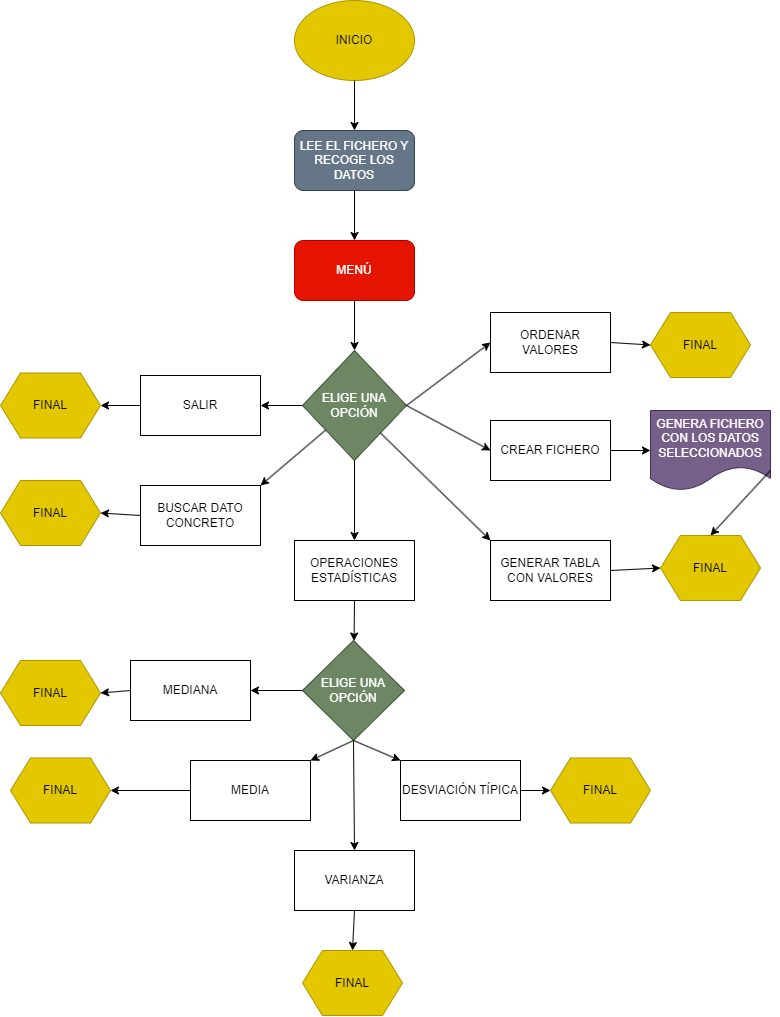

The diagram above was exported from draw.io. Its source (the exported page's mxGraphModel, read from the mxfile embedded in the PNG):
<mxGraphModel dx="1134" dy="660" grid="1" gridSize="10" guides="1" tooltips="1" connect="1" arrows="1" fold="1" page="1" pageScale="1" pageWidth="827" pageHeight="1169" math="0" shadow="0">
  <root>
    <mxCell id="WIyWlLk6GJQsqaUBKTNV-0" />
    <mxCell id="WIyWlLk6GJQsqaUBKTNV-1" parent="WIyWlLk6GJQsqaUBKTNV-0" />
    <mxCell id="RozcHC3Zv530zUv-bnT6-0" value="INICIO" style="ellipse;whiteSpace=wrap;html=1;fillColor=#e3c800;fontColor=#000000;strokeColor=#B09500;" parent="WIyWlLk6GJQsqaUBKTNV-1" vertex="1">
      <mxGeometry x="314" y="40" width="120" height="80" as="geometry" />
    </mxCell>
    <mxCell id="RozcHC3Zv530zUv-bnT6-2" value="LEE EL FICHERO Y RECOGE LOS DATOS" style="rounded=1;whiteSpace=wrap;html=1;fillColor=#647687;fontColor=#ffffff;strokeColor=#314354;" parent="WIyWlLk6GJQsqaUBKTNV-1" vertex="1">
      <mxGeometry x="314" y="170" width="120" height="60" as="geometry" />
    </mxCell>
    <mxCell id="RozcHC3Zv530zUv-bnT6-3" value="MENÚ" style="rounded=1;whiteSpace=wrap;html=1;fillColor=#e51400;fontColor=#ffffff;strokeColor=#B20000;" parent="WIyWlLk6GJQsqaUBKTNV-1" vertex="1">
      <mxGeometry x="314" y="280" width="120" height="60" as="geometry" />
    </mxCell>
    <mxCell id="RozcHC3Zv530zUv-bnT6-6" value="ELIGE UNA OPCIÓN" style="rhombus;whiteSpace=wrap;html=1;fillColor=#6d8764;fontColor=#ffffff;strokeColor=#3A5431;" parent="WIyWlLk6GJQsqaUBKTNV-1" vertex="1">
      <mxGeometry x="322" y="390" width="104" height="110" as="geometry" />
    </mxCell>
    <mxCell id="RozcHC3Zv530zUv-bnT6-7" value="" style="endArrow=classic;html=1;rounded=0;exitX=0.5;exitY=1;exitDx=0;exitDy=0;entryX=0.5;entryY=0;entryDx=0;entryDy=0;" parent="WIyWlLk6GJQsqaUBKTNV-1" source="RozcHC3Zv530zUv-bnT6-0" target="RozcHC3Zv530zUv-bnT6-2" edge="1">
      <mxGeometry width="50" height="50" relative="1" as="geometry">
        <mxPoint x="430" y="160" as="sourcePoint" />
        <mxPoint x="480" y="110" as="targetPoint" />
      </mxGeometry>
    </mxCell>
    <mxCell id="RozcHC3Zv530zUv-bnT6-8" value="" style="endArrow=classic;html=1;rounded=0;exitX=0.5;exitY=1;exitDx=0;exitDy=0;entryX=0.5;entryY=0;entryDx=0;entryDy=0;" parent="WIyWlLk6GJQsqaUBKTNV-1" source="RozcHC3Zv530zUv-bnT6-2" target="RozcHC3Zv530zUv-bnT6-3" edge="1">
      <mxGeometry width="50" height="50" relative="1" as="geometry">
        <mxPoint x="460" y="250" as="sourcePoint" />
        <mxPoint x="510" y="200" as="targetPoint" />
      </mxGeometry>
    </mxCell>
    <mxCell id="RozcHC3Zv530zUv-bnT6-9" value="" style="endArrow=classic;html=1;rounded=0;exitX=0.5;exitY=1;exitDx=0;exitDy=0;entryX=0.5;entryY=0;entryDx=0;entryDy=0;" parent="WIyWlLk6GJQsqaUBKTNV-1" source="RozcHC3Zv530zUv-bnT6-3" target="RozcHC3Zv530zUv-bnT6-6" edge="1">
      <mxGeometry width="50" height="50" relative="1" as="geometry">
        <mxPoint x="420" y="400" as="sourcePoint" />
        <mxPoint x="470" y="350" as="targetPoint" />
      </mxGeometry>
    </mxCell>
    <mxCell id="RozcHC3Zv530zUv-bnT6-10" value="SALIR" style="rounded=0;whiteSpace=wrap;html=1;" parent="WIyWlLk6GJQsqaUBKTNV-1" vertex="1">
      <mxGeometry x="160" y="415" width="120" height="60" as="geometry" />
    </mxCell>
    <mxCell id="RozcHC3Zv530zUv-bnT6-11" value="" style="endArrow=classic;html=1;rounded=0;exitX=0;exitY=0.5;exitDx=0;exitDy=0;entryX=1;entryY=0.5;entryDx=0;entryDy=0;" parent="WIyWlLk6GJQsqaUBKTNV-1" source="RozcHC3Zv530zUv-bnT6-6" target="RozcHC3Zv530zUv-bnT6-10" edge="1">
      <mxGeometry width="50" height="50" relative="1" as="geometry">
        <mxPoint x="290" y="550" as="sourcePoint" />
        <mxPoint x="340" y="500" as="targetPoint" />
      </mxGeometry>
    </mxCell>
    <mxCell id="RozcHC3Zv530zUv-bnT6-12" value="FINAL" style="shape=hexagon;perimeter=hexagonPerimeter2;whiteSpace=wrap;html=1;fixedSize=1;fillColor=#e3c800;fontColor=#000000;strokeColor=#B09500;" parent="WIyWlLk6GJQsqaUBKTNV-1" vertex="1">
      <mxGeometry x="20" y="412.5" width="100" height="65" as="geometry" />
    </mxCell>
    <mxCell id="RozcHC3Zv530zUv-bnT6-13" value="" style="endArrow=classic;html=1;rounded=0;exitX=0;exitY=0.5;exitDx=0;exitDy=0;entryX=1;entryY=0.5;entryDx=0;entryDy=0;" parent="WIyWlLk6GJQsqaUBKTNV-1" source="RozcHC3Zv530zUv-bnT6-10" target="RozcHC3Zv530zUv-bnT6-12" edge="1">
      <mxGeometry width="50" height="50" relative="1" as="geometry">
        <mxPoint x="110" y="570" as="sourcePoint" />
        <mxPoint x="160" y="520" as="targetPoint" />
      </mxGeometry>
    </mxCell>
    <mxCell id="RozcHC3Zv530zUv-bnT6-14" value="BUSCAR DATO CONCRETO" style="rounded=0;whiteSpace=wrap;html=1;" parent="WIyWlLk6GJQsqaUBKTNV-1" vertex="1">
      <mxGeometry x="160" y="525" width="120" height="60" as="geometry" />
    </mxCell>
    <mxCell id="RozcHC3Zv530zUv-bnT6-15" value="OPERACIONES ESTADÍSTICAS" style="rounded=0;whiteSpace=wrap;html=1;" parent="WIyWlLk6GJQsqaUBKTNV-1" vertex="1">
      <mxGeometry x="314" y="580" width="120" height="60" as="geometry" />
    </mxCell>
    <mxCell id="RozcHC3Zv530zUv-bnT6-16" value="ORDENAR VALORES" style="rounded=0;whiteSpace=wrap;html=1;" parent="WIyWlLk6GJQsqaUBKTNV-1" vertex="1">
      <mxGeometry x="510" y="352" width="120" height="60" as="geometry" />
    </mxCell>
    <mxCell id="RozcHC3Zv530zUv-bnT6-17" value="CREAR FICHERO" style="rounded=0;whiteSpace=wrap;html=1;" parent="WIyWlLk6GJQsqaUBKTNV-1" vertex="1">
      <mxGeometry x="510" y="460" width="120" height="60" as="geometry" />
    </mxCell>
    <mxCell id="RozcHC3Zv530zUv-bnT6-18" value="" style="endArrow=classic;html=1;rounded=0;entryX=1;entryY=0;entryDx=0;entryDy=0;" parent="WIyWlLk6GJQsqaUBKTNV-1" source="RozcHC3Zv530zUv-bnT6-6" target="RozcHC3Zv530zUv-bnT6-14" edge="1">
      <mxGeometry width="50" height="50" relative="1" as="geometry">
        <mxPoint x="374" y="550" as="sourcePoint" />
        <mxPoint x="374" y="570.7106781186548" as="targetPoint" />
      </mxGeometry>
    </mxCell>
    <mxCell id="RozcHC3Zv530zUv-bnT6-19" value="" style="endArrow=classic;html=1;rounded=0;exitX=0.5;exitY=1;exitDx=0;exitDy=0;entryX=0.5;entryY=0;entryDx=0;entryDy=0;" parent="WIyWlLk6GJQsqaUBKTNV-1" source="RozcHC3Zv530zUv-bnT6-6" target="RozcHC3Zv530zUv-bnT6-15" edge="1">
      <mxGeometry width="50" height="50" relative="1" as="geometry">
        <mxPoint x="390" y="540" as="sourcePoint" />
        <mxPoint x="374" y="570" as="targetPoint" />
      </mxGeometry>
    </mxCell>
    <mxCell id="RozcHC3Zv530zUv-bnT6-20" value="" style="endArrow=classic;html=1;rounded=0;exitX=1;exitY=0.5;exitDx=0;exitDy=0;entryX=0;entryY=0.5;entryDx=0;entryDy=0;" parent="WIyWlLk6GJQsqaUBKTNV-1" source="RozcHC3Zv530zUv-bnT6-6" target="RozcHC3Zv530zUv-bnT6-16" edge="1">
      <mxGeometry width="50" height="50" relative="1" as="geometry">
        <mxPoint x="420" y="450" as="sourcePoint" />
        <mxPoint x="470" y="400" as="targetPoint" />
      </mxGeometry>
    </mxCell>
    <mxCell id="RozcHC3Zv530zUv-bnT6-21" value="" style="endArrow=classic;html=1;rounded=0;exitX=1;exitY=0.5;exitDx=0;exitDy=0;entryX=0;entryY=0.5;entryDx=0;entryDy=0;" parent="WIyWlLk6GJQsqaUBKTNV-1" source="RozcHC3Zv530zUv-bnT6-6" target="RozcHC3Zv530zUv-bnT6-17" edge="1">
      <mxGeometry width="50" height="50" relative="1" as="geometry">
        <mxPoint x="440" y="550" as="sourcePoint" />
        <mxPoint x="490" y="500" as="targetPoint" />
      </mxGeometry>
    </mxCell>
    <mxCell id="RozcHC3Zv530zUv-bnT6-22" value="ELIGE UNA OPCIÓN" style="rhombus;whiteSpace=wrap;html=1;fillColor=#6d8764;fontColor=#ffffff;strokeColor=#3A5431;" parent="WIyWlLk6GJQsqaUBKTNV-1" vertex="1">
      <mxGeometry x="322" y="680" width="102" height="100" as="geometry" />
    </mxCell>
    <mxCell id="RozcHC3Zv530zUv-bnT6-23" value="" style="endArrow=classic;html=1;rounded=0;exitX=0.5;exitY=1;exitDx=0;exitDy=0;" parent="WIyWlLk6GJQsqaUBKTNV-1" source="RozcHC3Zv530zUv-bnT6-15" target="RozcHC3Zv530zUv-bnT6-22" edge="1">
      <mxGeometry width="50" height="50" relative="1" as="geometry">
        <mxPoint x="470" y="700" as="sourcePoint" />
        <mxPoint x="520" y="650" as="targetPoint" />
      </mxGeometry>
    </mxCell>
    <mxCell id="RozcHC3Zv530zUv-bnT6-24" value="GENERA FICHERO CON LOS DATOS SELECCIONADOS" style="shape=document;whiteSpace=wrap;html=1;boundedLbl=1;fillColor=#76608a;fontColor=#ffffff;strokeColor=#432D57;" parent="WIyWlLk6GJQsqaUBKTNV-1" vertex="1">
      <mxGeometry x="670" y="450" width="120" height="80" as="geometry" />
    </mxCell>
    <mxCell id="RozcHC3Zv530zUv-bnT6-25" value="" style="endArrow=classic;html=1;rounded=0;exitX=1;exitY=0.5;exitDx=0;exitDy=0;entryX=0;entryY=0.5;entryDx=0;entryDy=0;" parent="WIyWlLk6GJQsqaUBKTNV-1" source="RozcHC3Zv530zUv-bnT6-17" target="RozcHC3Zv530zUv-bnT6-24" edge="1">
      <mxGeometry width="50" height="50" relative="1" as="geometry">
        <mxPoint x="620" y="610" as="sourcePoint" />
        <mxPoint x="670" y="560" as="targetPoint" />
      </mxGeometry>
    </mxCell>
    <mxCell id="RozcHC3Zv530zUv-bnT6-26" value="GENERAR TABLA CON VALORES" style="rounded=0;whiteSpace=wrap;html=1;" parent="WIyWlLk6GJQsqaUBKTNV-1" vertex="1">
      <mxGeometry x="510" y="580" width="120" height="60" as="geometry" />
    </mxCell>
    <mxCell id="RozcHC3Zv530zUv-bnT6-27" value="" style="endArrow=classic;html=1;rounded=0;exitX=1;exitY=1;exitDx=0;exitDy=0;entryX=0;entryY=0;entryDx=0;entryDy=0;" parent="WIyWlLk6GJQsqaUBKTNV-1" source="RozcHC3Zv530zUv-bnT6-6" target="RozcHC3Zv530zUv-bnT6-26" edge="1">
      <mxGeometry width="50" height="50" relative="1" as="geometry">
        <mxPoint x="430" y="560" as="sourcePoint" />
        <mxPoint x="480" y="510" as="targetPoint" />
      </mxGeometry>
    </mxCell>
    <mxCell id="RozcHC3Zv530zUv-bnT6-28" value="MEDIA" style="rounded=0;whiteSpace=wrap;html=1;" parent="WIyWlLk6GJQsqaUBKTNV-1" vertex="1">
      <mxGeometry x="210" y="800" width="120" height="60" as="geometry" />
    </mxCell>
    <mxCell id="RozcHC3Zv530zUv-bnT6-29" value="VARIANZA" style="rounded=0;whiteSpace=wrap;html=1;" parent="WIyWlLk6GJQsqaUBKTNV-1" vertex="1">
      <mxGeometry x="314" y="890" width="120" height="60" as="geometry" />
    </mxCell>
    <mxCell id="RozcHC3Zv530zUv-bnT6-30" value="DESVIACIÓN TÍPICA" style="rounded=0;whiteSpace=wrap;html=1;" parent="WIyWlLk6GJQsqaUBKTNV-1" vertex="1">
      <mxGeometry x="420" y="800" width="120" height="60" as="geometry" />
    </mxCell>
    <mxCell id="RozcHC3Zv530zUv-bnT6-31" value="" style="endArrow=classic;html=1;rounded=0;exitX=0.5;exitY=1;exitDx=0;exitDy=0;entryX=0.5;entryY=0;entryDx=0;entryDy=0;" parent="WIyWlLk6GJQsqaUBKTNV-1" source="RozcHC3Zv530zUv-bnT6-22" target="RozcHC3Zv530zUv-bnT6-29" edge="1">
      <mxGeometry width="50" height="50" relative="1" as="geometry">
        <mxPoint x="350" y="870" as="sourcePoint" />
        <mxPoint x="400" y="820" as="targetPoint" />
      </mxGeometry>
    </mxCell>
    <mxCell id="RozcHC3Zv530zUv-bnT6-32" value="" style="endArrow=classic;html=1;rounded=0;exitX=0.5;exitY=1;exitDx=0;exitDy=0;entryX=1;entryY=0;entryDx=0;entryDy=0;" parent="WIyWlLk6GJQsqaUBKTNV-1" source="RozcHC3Zv530zUv-bnT6-22" target="RozcHC3Zv530zUv-bnT6-28" edge="1">
      <mxGeometry width="50" height="50" relative="1" as="geometry">
        <mxPoint x="270" y="780" as="sourcePoint" />
        <mxPoint x="320" y="730" as="targetPoint" />
      </mxGeometry>
    </mxCell>
    <mxCell id="RozcHC3Zv530zUv-bnT6-33" value="" style="endArrow=classic;html=1;rounded=0;entryX=0;entryY=0;entryDx=0;entryDy=0;exitX=0.5;exitY=1;exitDx=0;exitDy=0;" parent="WIyWlLk6GJQsqaUBKTNV-1" source="RozcHC3Zv530zUv-bnT6-22" target="RozcHC3Zv530zUv-bnT6-30" edge="1">
      <mxGeometry width="50" height="50" relative="1" as="geometry">
        <mxPoint x="440" y="770" as="sourcePoint" />
        <mxPoint x="420" y="730" as="targetPoint" />
      </mxGeometry>
    </mxCell>
    <mxCell id="RozcHC3Zv530zUv-bnT6-34" value="MEDIANA" style="rounded=0;whiteSpace=wrap;html=1;" parent="WIyWlLk6GJQsqaUBKTNV-1" vertex="1">
      <mxGeometry x="150" y="700" width="120" height="60" as="geometry" />
    </mxCell>
    <mxCell id="RozcHC3Zv530zUv-bnT6-35" value="" style="endArrow=classic;html=1;rounded=0;exitX=0;exitY=0.5;exitDx=0;exitDy=0;entryX=1;entryY=0.5;entryDx=0;entryDy=0;" parent="WIyWlLk6GJQsqaUBKTNV-1" source="RozcHC3Zv530zUv-bnT6-22" target="RozcHC3Zv530zUv-bnT6-34" edge="1">
      <mxGeometry width="50" height="50" relative="1" as="geometry">
        <mxPoint x="470" y="750" as="sourcePoint" />
        <mxPoint x="520" y="700" as="targetPoint" />
      </mxGeometry>
    </mxCell>
    <mxCell id="RozcHC3Zv530zUv-bnT6-36" value="FINAL" style="shape=hexagon;perimeter=hexagonPerimeter2;whiteSpace=wrap;html=1;fixedSize=1;fillColor=#e3c800;fontColor=#000000;strokeColor=#B09500;" parent="WIyWlLk6GJQsqaUBKTNV-1" vertex="1">
      <mxGeometry x="20" y="520" width="100" height="65" as="geometry" />
    </mxCell>
    <mxCell id="RozcHC3Zv530zUv-bnT6-37" value="FINAL" style="shape=hexagon;perimeter=hexagonPerimeter2;whiteSpace=wrap;html=1;fixedSize=1;fillColor=#e3c800;fontColor=#000000;strokeColor=#B09500;" parent="WIyWlLk6GJQsqaUBKTNV-1" vertex="1">
      <mxGeometry x="20" y="700" width="100" height="65" as="geometry" />
    </mxCell>
    <mxCell id="RozcHC3Zv530zUv-bnT6-38" value="FINAL" style="shape=hexagon;perimeter=hexagonPerimeter2;whiteSpace=wrap;html=1;fixedSize=1;fillColor=#e3c800;fontColor=#000000;strokeColor=#B09500;" parent="WIyWlLk6GJQsqaUBKTNV-1" vertex="1">
      <mxGeometry x="30" y="797.5" width="100" height="65" as="geometry" />
    </mxCell>
    <mxCell id="RozcHC3Zv530zUv-bnT6-39" value="FINAL" style="shape=hexagon;perimeter=hexagonPerimeter2;whiteSpace=wrap;html=1;fixedSize=1;fillColor=#e3c800;fontColor=#000000;strokeColor=#B09500;" parent="WIyWlLk6GJQsqaUBKTNV-1" vertex="1">
      <mxGeometry x="322" y="990" width="100" height="65" as="geometry" />
    </mxCell>
    <mxCell id="RozcHC3Zv530zUv-bnT6-40" value="FINAL" style="shape=hexagon;perimeter=hexagonPerimeter2;whiteSpace=wrap;html=1;fixedSize=1;fillColor=#e3c800;fontColor=#000000;strokeColor=#B09500;" parent="WIyWlLk6GJQsqaUBKTNV-1" vertex="1">
      <mxGeometry x="570" y="797.5" width="100" height="65" as="geometry" />
    </mxCell>
    <mxCell id="RozcHC3Zv530zUv-bnT6-41" value="FINAL" style="shape=hexagon;perimeter=hexagonPerimeter2;whiteSpace=wrap;html=1;fixedSize=1;fillColor=#e3c800;fontColor=#000000;strokeColor=#B09500;" parent="WIyWlLk6GJQsqaUBKTNV-1" vertex="1">
      <mxGeometry x="680" y="575" width="100" height="65" as="geometry" />
    </mxCell>
    <mxCell id="RozcHC3Zv530zUv-bnT6-42" value="FINAL" style="shape=hexagon;perimeter=hexagonPerimeter2;whiteSpace=wrap;html=1;fixedSize=1;fillColor=#e3c800;fontColor=#000000;strokeColor=#B09500;" parent="WIyWlLk6GJQsqaUBKTNV-1" vertex="1">
      <mxGeometry x="670" y="352" width="100" height="65" as="geometry" />
    </mxCell>
    <mxCell id="RozcHC3Zv530zUv-bnT6-43" value="" style="endArrow=classic;html=1;rounded=0;exitX=1;exitY=0.5;exitDx=0;exitDy=0;entryX=0;entryY=0.5;entryDx=0;entryDy=0;" parent="WIyWlLk6GJQsqaUBKTNV-1" source="RozcHC3Zv530zUv-bnT6-26" target="RozcHC3Zv530zUv-bnT6-41" edge="1">
      <mxGeometry width="50" height="50" relative="1" as="geometry">
        <mxPoint x="630" y="610" as="sourcePoint" />
        <mxPoint x="680" y="560" as="targetPoint" />
      </mxGeometry>
    </mxCell>
    <mxCell id="RozcHC3Zv530zUv-bnT6-44" value="" style="endArrow=classic;html=1;rounded=0;exitX=1;exitY=0.5;exitDx=0;exitDy=0;entryX=0;entryY=0.5;entryDx=0;entryDy=0;" parent="WIyWlLk6GJQsqaUBKTNV-1" source="RozcHC3Zv530zUv-bnT6-30" target="RozcHC3Zv530zUv-bnT6-40" edge="1">
      <mxGeometry width="50" height="50" relative="1" as="geometry">
        <mxPoint x="590" y="750" as="sourcePoint" />
        <mxPoint x="640" y="700" as="targetPoint" />
      </mxGeometry>
    </mxCell>
    <mxCell id="RozcHC3Zv530zUv-bnT6-45" value="" style="endArrow=classic;html=1;rounded=0;exitX=1;exitY=0.5;exitDx=0;exitDy=0;entryX=0;entryY=0.5;entryDx=0;entryDy=0;" parent="WIyWlLk6GJQsqaUBKTNV-1" source="RozcHC3Zv530zUv-bnT6-16" target="RozcHC3Zv530zUv-bnT6-42" edge="1">
      <mxGeometry width="50" height="50" relative="1" as="geometry">
        <mxPoint x="650" y="240" as="sourcePoint" />
        <mxPoint x="700" y="190" as="targetPoint" />
      </mxGeometry>
    </mxCell>
    <mxCell id="RozcHC3Zv530zUv-bnT6-46" value="" style="endArrow=classic;html=1;rounded=0;exitX=0;exitY=0.5;exitDx=0;exitDy=0;entryX=1;entryY=0.5;entryDx=0;entryDy=0;" parent="WIyWlLk6GJQsqaUBKTNV-1" source="RozcHC3Zv530zUv-bnT6-14" target="RozcHC3Zv530zUv-bnT6-36" edge="1">
      <mxGeometry width="50" height="50" relative="1" as="geometry">
        <mxPoint x="30" y="660" as="sourcePoint" />
        <mxPoint x="80" y="610" as="targetPoint" />
      </mxGeometry>
    </mxCell>
    <mxCell id="RozcHC3Zv530zUv-bnT6-48" value="" style="endArrow=classic;html=1;rounded=0;exitX=0;exitY=0.5;exitDx=0;exitDy=0;entryX=1;entryY=0.5;entryDx=0;entryDy=0;" parent="WIyWlLk6GJQsqaUBKTNV-1" source="RozcHC3Zv530zUv-bnT6-34" target="RozcHC3Zv530zUv-bnT6-37" edge="1">
      <mxGeometry width="50" height="50" relative="1" as="geometry">
        <mxPoint x="120" y="690" as="sourcePoint" />
        <mxPoint x="170" y="640" as="targetPoint" />
      </mxGeometry>
    </mxCell>
    <mxCell id="RozcHC3Zv530zUv-bnT6-49" value="" style="endArrow=classic;html=1;rounded=0;exitX=0;exitY=0.5;exitDx=0;exitDy=0;entryX=1;entryY=0.5;entryDx=0;entryDy=0;" parent="WIyWlLk6GJQsqaUBKTNV-1" source="RozcHC3Zv530zUv-bnT6-28" target="RozcHC3Zv530zUv-bnT6-38" edge="1">
      <mxGeometry width="50" height="50" relative="1" as="geometry">
        <mxPoint x="150" y="950" as="sourcePoint" />
        <mxPoint x="200" y="900" as="targetPoint" />
      </mxGeometry>
    </mxCell>
    <mxCell id="RozcHC3Zv530zUv-bnT6-50" value="" style="endArrow=classic;html=1;rounded=0;exitX=0.5;exitY=1;exitDx=0;exitDy=0;entryX=0.5;entryY=0;entryDx=0;entryDy=0;" parent="WIyWlLk6GJQsqaUBKTNV-1" source="RozcHC3Zv530zUv-bnT6-29" target="RozcHC3Zv530zUv-bnT6-39" edge="1">
      <mxGeometry width="50" height="50" relative="1" as="geometry">
        <mxPoint x="210" y="1000" as="sourcePoint" />
        <mxPoint x="260" y="950" as="targetPoint" />
      </mxGeometry>
    </mxCell>
    <mxCell id="RozcHC3Zv530zUv-bnT6-51" value="" style="endArrow=classic;html=1;rounded=0;exitX=1;exitY=0.75;exitDx=0;exitDy=0;entryX=0.5;entryY=0;entryDx=0;entryDy=0;" parent="WIyWlLk6GJQsqaUBKTNV-1" source="RozcHC3Zv530zUv-bnT6-24" target="RozcHC3Zv530zUv-bnT6-41" edge="1">
      <mxGeometry width="50" height="50" relative="1" as="geometry">
        <mxPoint x="720" y="580" as="sourcePoint" />
        <mxPoint x="700" y="550" as="targetPoint" />
      </mxGeometry>
    </mxCell>
  </root>
</mxGraphModel>